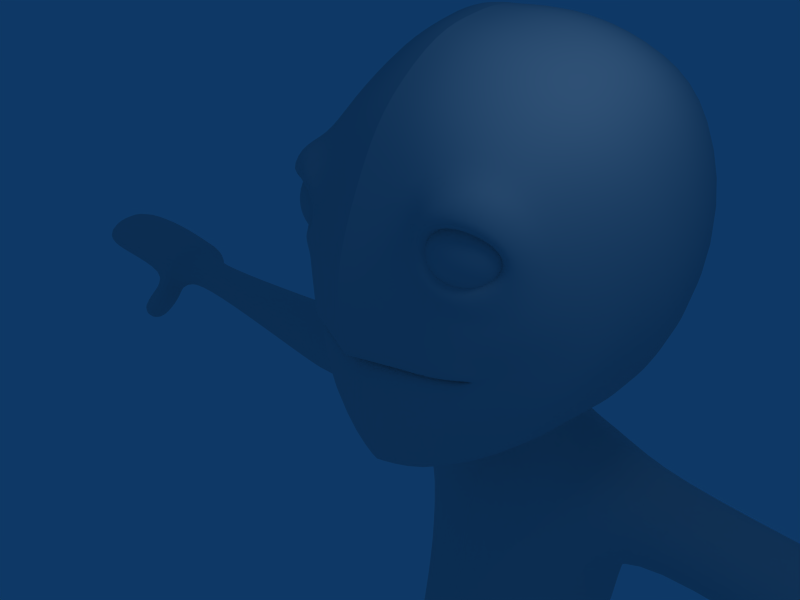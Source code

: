 # Source: Tutorial_body.blend  (saved by Blender 2.41.0; exported with 4.5.12 LTS)
import bpy
from mathutils import Matrix  # noqa: F401  (used for matrix-valued properties, if any)

bpy.ops.wm.read_factory_settings(use_empty=True)
scene = bpy.context.scene
scene.name = 'Scene'

# ---- collections
col_collection_1 = bpy.data.collections.new('Collection 1'); scene.collection.children.link(col_collection_1)
col_collection_7 = bpy.data.collections.new('Collection 7'); scene.collection.children.link(col_collection_7)

# ---- world
world_world = bpy.data.worlds.new('World'); scene.world = world_world
world_world.color = (0.05656, 0.2208, 0.4)
world_world.use_sun_shadow = False
world_world.sun_shadow_jitter_overblur = 0.0
world_world.cycles.sampling_method = 'MANUAL'
world_world.cycles.sample_map_resolution = 256

# ---- cameras
cam_camera = bpy.data.cameras.new('Camera')
cam_camera.passepartout_alpha = 0.2
cam_camera.clip_end = 100.0
cam_camera.lens = 35.0
cam_camera.ortho_scale = 7.314
cam_camera.show_passepartout = False
cam_camera.show_safe_areas = True
cam_camera.dof.focus_distance = 0.0
cam_camera.dof.aperture_fstop = 128.0

# ---- lights
light_spot = bpy.data.lights.new('Spot', 'POINT')
light_spot.transmission_factor = 0.0
light_spot.cutoff_distance = 30.0
light_spot.energy = 100.0
light_spot.shadow_buffer_clip_start = 1.001
light_spot.shadow_soft_size = 1.0
light_spot.shadow_maximum_resolution = 0.006
light_spot.use_absolute_resolution = True
light_spot.cycles.use_multiple_importance_sampling = False

# ---- meshes
me_plane = bpy.data.meshes.new('Plane')
me_plane.from_pydata([(0.8065, -0.3417, 0.3146), (0.9221, -0.3059, 0.2652), (0.0, -0.3241, 0.4234), (1.717, -0.3738, -0.2318), (0.0, -0.3158, 0.6344), (0.9356, -1.442, 0.1694), (0.0, -1.434, 0.3987), (0.7441, 0.8357, 0.3582), (2.174, -0.08024, -0.7511), (0.0, 0.831, 0.7119), (0.0, -1.837, 0.2841), (0.8815, -1.864, 0.07629), (0.7144, 1.593, 0.3146), (2.443, 0.06515, -1.29), (0.0, 1.567, 0.5382), (0.8076, -2.443, -0.145), (0.0, -2.584, 0.07552), (2.794, 0.0846, -1.906), (0.9698, 2.512, -0.08423), (0.0, 2.576, 0.09754), (1.423, -0.401, 0.07426), (1.88, 0.3722, -0.2561), (2.236, 0.5554, -0.6006), (2.231, 1.578, -1.038), (1.304, -0.3335, 0.002711), (1.756, -0.8273, -0.3449), (2.06, -1.051, -0.6864), (2.316, -1.503, -1.218), (0.9769, -2.48, -1.18), (0.0, -2.562, -0.926), (0.6731, 3.188, -0.3618), (0.0, 3.206, -0.2923), (2.347, 1.971, -1.671), (2.967, 0.341, -2.429), (2.312, -1.599, -1.839), (0.608, -2.594, -2.737), (0.0, -2.717, -2.668), (0.5334, 3.929, -1.336), (0.0, 3.963, -1.206), (2.515, 2.362, -2.298), (3.17, 0.4077, -3.343), (2.385, -1.793, -2.884), (1.115, -0.3714, 0.1945), (1.316, 0.6262, 0.1487), (1.259, 0.6278, 0.2441), (1.769, 2.476, -0.6397), (1.668, 2.763, -0.9205), (1.627, 3.333, -1.765), (1.127, 1.586, -0.05245), (1.228, 1.931, -0.281), (1.697, 1.248, -0.4671), (1.792, 1.572, -0.6582), (1.376, 1.227, -0.1362), (1.548, 1.916, -0.5001), (1.306, 1.933, 0.2836), (1.024, 1.56, 0.1827), (1.924, 1.142, -0.382), (2.028, 1.513, -0.331), (1.381, 1.01, 0.145), (1.903, 1.818, 0.1431), (1.139, 2.199, 0.3267), (0.8693, 1.576, 0.2487), (2.043, 0.9549, -0.4424), (2.201, 1.568, -0.6602), (1.362, 0.8985, 0.2766), (1.836, 2.487, -0.1769), (0.9891, -2.278, -3.812), (0.8632, 4.245, -3.092), (0.0, 4.271, -2.644), (2.631, 2.788, -3.778), (2.919, 0.6801, -4.313), (2.385, -1.502, -4.031), (1.927, 3.758, -3.43), (0.6878, -1.899, -5.035), (0.0, -2.026, -5.274), (0.6941, 3.856, -4.137), (0.0, 3.81, -4.541), (2.077, 2.553, -5.517), (2.333, 0.7633, -5.872), (1.826, -1.111, -5.663), (1.514, 3.358, -4.862), (0.0, 2.327, -6.685), (0.0, 0.462, -6.926), (0.0, -1.563, -6.377), (0.0, 3.331, -5.682), (0.9054, -0.9655, -4.188), (0.0, -0.9886, -4.026), (0.824, -0.6139, -4.21), (0.0, -0.6627, -3.9), (1.662, -0.9019, -4.546), (1.569, -0.5762, -4.425), (1.298, -0.9709, -4.456), (1.173, -0.6, -4.318), (0.0, -0.6444, -1.8), (0.9221, -0.6261, -1.958), (0.7448, 0.1993, -1.902), (0.0, 0.07904, -1.684), (1.711, -0.221, -2.455), (1.532, 0.1265, -2.211), (1.327, -0.4332, -2.221), (1.156, 0.1832, -2.013), (0.9291, -1.05, 0.2154), (0.0, -1.055, 0.4106), (0.7804, 0.01613, 0.3373), (1.904, -0.2273, -0.5019), (0.0, 0.07381, 0.6747), (1.603, -0.07844, -0.09752), (1.55, -0.6381, -0.1781), (1.226, 0.004253, 0.1707), (0.0, -0.3241, 0.06768), (0.9221, -0.3059, -0.09055), (0.7945, -0.3082, -0.04004), (0.0, -0.3057, 0.2635), (1.711, -0.221, -0.5876), (1.452, -0.03831, -0.2914), (1.304, -0.3335, -0.353), (1.119, -0.3356, -0.1588), (0.5427, -3.009, -3.182), (0.0, -3.069, -3.13), (0.7828, -2.91, -3.758), (0.6701, -2.808, -4.158), (0.0, -2.826, -4.341), (0.7841, -2.395, -3.272), (0.0, 4.117, -1.925), (0.6983, 4.087, -2.214), (2.573, 2.575, -3.038), (3.045, 0.5439, -3.828), (2.385, -1.648, -3.457), (1.777, 3.546, -2.597), (0.7018, -2.956, -3.436), (0.7304, -3.783, -2.536), (0.0, -3.759, -2.507), (1.834, -3.162, -4.12), (1.322, -3.506, -4.987), (0.0, -3.177, -5.058), (1.488, -3.767, -3.22), (0.7954, -4.895, -2.288), (0.0, -4.794, -2.116), (1.355, -4.827, -2.738), (1.787, -4.598, -5.278), (1.739, -4.702, -2.979), (0.9676, -4.57, -5.644), (0.0, -4.912, -5.671), (1.07, -5.495, -5.596), (0.0, -5.764, -5.711), (2.08, -5.489, -5.126), (1.407, -5.864, -2.721), (1.879, -5.567, -3.175), (0.687, -5.86, -2.132), (0.0, -5.847, -1.972), (0.0, -6.653, -5.603), (0.7848, -6.507, -5.466), (1.78, -6.453, -5.293), (1.743, -6.674, -3.075), (1.352, -6.688, -2.601), (0.0, -6.8, -1.887), (0.7095, -6.728, -1.917), (2.287, -6.007, -4.326), (2.064, -6.682, -4.242), (2.655, -3.607, -4.125), (2.577, -3.773, -4.74), (2.577, -3.863, -3.435), (2.732, -4.537, -5.0), (2.73, -4.612, -3.392), (2.879, -5.104, -4.91), (2.874, -5.257, -3.885), (2.889, -5.255, -4.413), (5.768, -3.817, -4.744), (5.866, -3.626, -4.133), (5.809, -3.977, -3.482), (5.927, -4.586, -5.018), (5.96, -4.702, -3.424), (6.075, -5.177, -4.929), (6.088, -5.447, -3.94), (6.064, -5.367, -4.435), (6.27, -3.578, -4.126), (6.167, -3.779, -4.769), (6.235, -4.026, -3.519), (6.334, -4.587, -5.057), (6.436, -4.68, -3.475), (6.49, -5.208, -4.964), (6.504, -5.491, -3.924), (6.478, -5.407, -4.444), (6.556, -3.806, -4.763), (6.658, -3.607, -4.128), (6.61, -3.979, -3.527), (6.721, -4.604, -5.047), (6.755, -4.724, -3.391), (6.875, -5.218, -4.955), (6.889, -5.498, -3.928), (6.863, -5.415, -4.442), (10.22, -3.996, -4.172), (10.15, -4.128, -4.593), (10.17, -4.189, -3.694), (10.26, -4.657, -4.781), (10.29, -4.737, -3.683), (10.37, -5.064, -4.72), (10.37, -5.25, -4.039), (10.36, -5.195, -4.38), (12.93, -4.273, -4.518), (12.98, -4.17, -4.191), (12.95, -4.321, -3.82), (13.02, -4.684, -4.664), (13.03, -4.746, -3.812), (13.1, -5.0, -4.617), (13.1, -5.143, -4.088), (13.09, -5.101, -4.353), (13.2, -3.847, -4.088), (13.11, -4.054, -4.916), (13.13, -4.127, -3.15), (13.24, -4.686, -5.286), (13.44, -4.76, -3.21), (13.36, -5.172, -5.166), (13.51, -5.17, -3.814), (13.36, -5.328, -4.498), (13.81, -4.006, -4.916), (13.91, -3.593, -4.083), (13.83, -4.093, -3.149), (13.94, -4.653, -5.286), (14.12, -4.776, -3.192), (14.06, -5.139, -5.166), (14.11, -5.103, -3.984), (14.09, -5.116, -4.517), (16.02, -3.609, -4.088), (15.91, -3.856, -5.014), (15.94, -4.027, -3.152), (16.06, -4.654, -5.291), (16.08, -4.742, -3.133), (16.17, -5.141, -5.17), (16.1, -4.992, -3.813), (16.1, -5.125, -4.524), (18.3, -4.075, -4.874), (18.4, -3.895, -4.128), (18.06, -4.402, -3.283), (18.2, -4.689, -5.078), (18.16, -4.792, -3.233), (18.2, -5.11, -4.962), (18.35, -5.27, -4.007), (18.32, -5.128, -4.645), (14.19, -5.467, -3.844), (14.18, -5.104, -2.934), (13.55, -5.702, -3.606), (13.41, -5.269, -2.902), (13.59, -5.665, -2.683), (13.77, -6.063, -3.401), (14.31, -5.365, -2.753), (14.34, -5.716, -3.669), (14.62, -6.21, -3.336), (14.59, -5.902, -2.534), (14.12, -6.514, -3.101), (13.96, -6.165, -2.473), (0.0, -7.868, -5.322), (0.7005, -7.714, -5.32), (1.794, -7.654, -5.201), (1.739, -7.768, -3.097), (1.349, -7.804, -2.43), (0.0, -7.95, -1.555), (0.8653, -7.957, -1.814), (1.995, -7.674, -4.098), (0.0, -9.052, -5.325), (0.2928, -8.895, -5.297), (1.166, -8.904, -5.17), (1.776, -8.968, -3.098), (1.498, -9.197, -2.373), (0.0, -9.424, -1.366), (0.8963, -9.339, -1.604), (2.072, -8.845, -4.076), (1.921, -11.38, -5.036), (2.167, -11.59, -3.155), (1.791, -11.64, -2.44), (0.0, -12.09, -1.666), (0.9571, -11.79, -1.907), (2.327, -11.4, -4.13), (0.0, -12.65, -6.006), (1.155, -12.25, -5.994), (0.0, -12.91, -2.081), (0.518, -12.97, -2.037), (1.417, -12.77, -5.606), (2.06, -12.67, -4.962), (2.216, -12.53, -3.587), (1.853, -12.68, -2.953), (1.372, -12.91, -2.606), (2.279, -12.45, -4.288), (0.0, -13.09, -5.365), (0.5142, -13.11, -5.628), (0.0, -13.46, -2.531), (0.4329, -13.47, -2.291), (0.0, -13.45, -3.981), (0.09961, -13.6, -4.056), (1.545, -13.6, -5.228), (2.106, -13.51, -4.819), (2.246, -13.27, -3.426), (1.939, -13.43, -2.782), (1.264, -13.67, -2.4), (2.325, -13.25, -4.169), (0.5677, -14.18, -2.532), (0.5477, -14.08, -5.224), (0.1011, -14.26, -3.888), (1.981, -16.31, -5.06), (2.52, -16.36, -4.505), (2.57, -16.26, -3.072), (1.912, -16.37, -2.146), (0.7766, -16.52, -2.083), (2.597, -16.18, -3.783), (0.2284, -16.73, -2.875), (0.5503, -16.62, -5.153), (0.1263, -16.53, -4.062), (1.319, -19.58, -4.768), (1.913, -19.51, -4.42), (1.988, -19.45, -3.072), (1.713, -19.37, -2.553), (1.13, -19.09, -2.497), (2.127, -19.41, -3.831), (0.4419, -19.25, -2.593), (0.7312, -19.61, -4.887), (0.4885, -19.55, -3.826), (1.299, -19.89, -4.751), (1.894, -19.98, -4.542), (2.03, -19.98, -3.314), (1.628, -20.1, -2.504), (1.193, -20.02, -2.314), (2.087, -19.87, -3.914), (0.6489, -20.25, -2.421), (0.8714, -20.04, -4.784), (0.5368, -20.08, -3.739), (1.894, -20.39, -4.588), (1.299, -20.3, -4.797), (1.612, -20.72, -2.952), (2.031, -20.4, -3.37), (1.142, -20.97, -2.666), (2.087, -20.26, -3.976), (0.7385, -20.75, -2.771), (0.8536, -20.45, -4.825), (0.4608, -20.42, -3.756), (1.982, -22.56, -4.743), (1.425, -22.46, -5.112), (1.716, -22.74, -3.077), (2.026, -22.64, -3.423), (1.329, -22.73, -2.936), (2.08, -22.57, -3.938), (0.7048, -22.93, -2.994), (0.5866, -22.63, -4.94), (0.2287, -22.59, -3.977), (1.29, -26.89, -4.501), (1.548, -26.9, -4.435), (1.695, -26.92, -4.018), (1.658, -26.94, -3.728), (1.284, -26.25, -2.795), (1.637, -26.91, -4.275), (0.6973, -26.73, -3.686), (0.9913, -26.94, -4.479), (0.8699, -26.94, -4.221), (2.008, -26.72, -2.673), (1.239, -26.24, -1.988), (0.5645, -26.56, -2.781), (1.297, -26.68, -0.2709), (2.052, -27.08, -0.856), (0.6459, -26.93, -0.909), (1.3, -27.09, 0.541), (1.789, -27.24, 0.4041), (0.9094, -27.14, 0.3082), (1.276, -27.75, 0.6165), (1.883, -27.74, 0.4918), (0.8541, -27.75, 0.4286), (2.101, -27.74, -0.9422), (1.226, -27.75, -0.8205), (0.4728, -27.76, -0.9931), (1.226, -27.75, -2.603), (2.101, -27.74, -2.724), (0.4728, -27.76, -2.775), (1.671, -27.71, -3.616), (1.251, -27.73, -3.639), (0.9008, -27.74, -3.76), (1.598, -27.71, -4.018), (1.258, -27.73, -4.032), (0.9496, -27.72, -4.059), (1.59, -27.7, -4.296), (1.251, -27.73, -4.331), (0.9615, -27.71, -4.335), (1.559, -27.7, -4.502), (1.267, -27.72, -4.565), (0.9903, -27.71, -4.534), (1.966, -27.59, 0.4963), (1.264, -27.62, 0.8168), (0.8238, -27.67, 0.4786), (2.101, -27.63, -2.72), (1.77, -27.58, -3.668), (2.466, -27.61, -0.9733), (0.3773, -27.65, -1.039), (0.4728, -27.64, -2.771), (0.9008, -27.62, -3.761), (1.699, -27.57, -4.028), (1.721, -27.59, -4.279), (1.657, -27.58, -4.553), (1.297, -27.56, -4.701), (0.8065, -27.58, -4.087), (0.8624, -27.61, -4.413), (0.9769, -27.56, -4.615), (1.903, -27.41, 0.4728), (1.263, -27.44, 0.7579), (0.8328, -27.47, 0.4467), (2.291, -27.44, -2.754), (1.818, -27.32, -3.678), (2.409, -27.33, -0.9772), (0.3786, -27.44, -1.009), (0.188, -27.37, -2.751), (0.7524, -27.34, -3.774), (1.708, -27.27, -4.036), (1.724, -27.27, -4.311), (1.639, -27.29, -4.58), (1.299, -27.23, -4.682), (0.7897, -27.29, -4.149), (0.8753, -27.26, -4.455), (1.004, -27.24, -4.613), (1.101, -25.73, -4.355), (1.443, -25.74, -4.308), (1.579, -25.77, -3.903), (1.509, -25.8, -3.647), (1.164, -25.78, -3.573), (1.582, -25.78, -4.133), (0.749, -25.59, -3.715), (0.7418, -25.76, -4.414), (0.6414, -25.78, -4.256)], [], [(6, 5, 11, 10), (9, 14, 12, 7), (10, 11, 15, 16), (14, 19, 18, 12), (8, 21, 22, 13), (13, 22, 23, 17), (8, 13, 26, 25), (25, 26, 11, 5), (13, 17, 27, 26), (26, 27, 15, 11), (16, 15, 28, 29), (18, 19, 31, 30), (17, 23, 32, 33), (27, 17, 33, 34), (15, 27, 34, 28), (29, 28, 35, 36), (30, 31, 38, 37), (33, 32, 39, 40), (34, 33, 40, 41), (28, 34, 41, 35), (21, 43, 44, 22), (43, 7, 12, 44), (23, 45, 46, 32), (45, 18, 30, 46), (32, 46, 47, 39), (46, 30, 37, 47), (54, 49, 48, 55), (56, 50, 51, 57), (55, 48, 52, 58), (58, 52, 50, 56), (59, 53, 49, 54), (57, 51, 53, 59), (18, 60, 61, 12), (60, 54, 55, 61), (22, 62, 63, 23), (62, 56, 57, 63), (12, 61, 64, 44), (61, 55, 58, 64), (44, 64, 62, 22), (64, 58, 56, 62), (45, 65, 60, 18), (65, 59, 54, 60), (23, 63, 65, 45), (63, 57, 59, 65), (67, 68, 76, 75), (70, 69, 77, 78), (71, 70, 78, 79), (66, 71, 79, 73), (72, 67, 75, 80), (69, 72, 80, 77), (78, 77, 81, 82), (79, 78, 82, 83), (77, 80, 84, 81), (76, 84, 80, 75), (73, 79, 83, 74), (85, 86, 88, 87), (85, 87, 92, 91), (89, 91, 92, 90), (93, 86, 85, 94), (95, 87, 88, 96), (97, 89, 90, 98), (94, 85, 91, 99), (99, 91, 89, 97), (100, 92, 87, 95), (98, 90, 92, 100), (1, 101, 102, 2), (101, 5, 6, 102), (7, 103, 105, 9), (103, 0, 4, 105), (20, 106, 104, 3), (106, 21, 8, 104), (3, 104, 107, 24), (104, 8, 25, 107), (24, 107, 101, 1), (107, 25, 5, 101), (42, 108, 106, 20), (108, 43, 21, 106), (0, 103, 108, 42), (103, 7, 43, 108), (2, 109, 110, 1), (109, 93, 94, 110), (0, 111, 112, 4), (111, 95, 96, 112), (3, 113, 114, 20), (113, 97, 98, 114), (1, 110, 115, 24), (110, 94, 99, 115), (24, 115, 113, 3), (115, 99, 97, 113), (95, 111, 116, 100), (111, 0, 42, 116), (20, 114, 116, 42), (114, 98, 100, 116), (36, 35, 117, 118), (66, 73, 120, 119), (73, 74, 121, 120), (38, 123, 124, 37), (123, 68, 67, 124), (39, 125, 126, 40), (125, 69, 70, 126), (40, 126, 127, 41), (126, 70, 71, 127), (41, 127, 122, 35), (127, 71, 66, 122), (37, 124, 128, 47), (124, 67, 72, 128), (47, 128, 125, 39), (128, 72, 69, 125), (35, 122, 129, 117), (122, 66, 119, 129), (118, 117, 130, 131), (119, 120, 133, 132), (120, 121, 134, 133), (129, 119, 132, 135), (117, 129, 135, 130), (131, 130, 136, 137), (130, 135, 138, 136), (135, 140, 138), (133, 134, 142, 141), (133, 141, 139), (141, 142, 144, 143), (139, 141, 143, 145), (138, 140, 147, 146), (137, 136, 148, 149), (136, 138, 146, 148), (143, 144, 150, 151), (145, 143, 151, 152), (146, 147, 153, 154), (149, 148, 156, 155), (148, 146, 154, 156), (147, 157, 158, 153), (157, 145, 152, 158), (132, 133, 160, 159), (135, 132, 159, 161), (133, 139, 162, 160), (140, 135, 161, 163), (139, 145, 164, 162), (147, 140, 163, 165), (145, 157, 166, 164), (157, 147, 165, 166), (159, 160, 167, 168), (161, 159, 168, 169), (160, 162, 170, 167), (163, 161, 169, 171), (162, 164, 172, 170), (165, 163, 171, 173), (164, 166, 174, 172), (166, 165, 173, 174), (168, 167, 176, 175), (169, 168, 175, 177), (167, 170, 178, 176), (171, 169, 177, 179), (170, 172, 180, 178), (173, 171, 179, 181), (172, 174, 182, 180), (174, 173, 181, 182), (175, 176, 183, 184), (177, 175, 184, 185), (176, 178, 186, 183), (179, 177, 185, 187), (178, 180, 188, 186), (181, 179, 187, 189), (180, 182, 190, 188), (182, 181, 189, 190), (184, 183, 192, 191), (185, 184, 191, 193), (183, 186, 194, 192), (187, 185, 193, 195), (186, 188, 196, 194), (189, 187, 195, 197), (188, 190, 198, 196), (190, 189, 197, 198), (191, 192, 199, 200), (193, 191, 200, 201), (192, 194, 202, 199), (195, 193, 201, 203), (194, 196, 204, 202), (197, 195, 203, 205), (196, 198, 206, 204), (198, 197, 205, 206), (200, 199, 208, 207), (201, 200, 207, 209), (199, 202, 210, 208), (203, 201, 209, 211), (202, 204, 212, 210), (205, 203, 211, 213), (204, 206, 214, 212), (206, 205, 213, 214), (207, 208, 215, 216), (209, 207, 216, 217), (208, 210, 218, 215), (211, 209, 217, 219), (210, 212, 220, 218), (212, 214, 222, 220), (214, 213, 221, 222), (216, 215, 224, 223), (217, 216, 223, 225), (215, 218, 226, 224), (219, 217, 225, 227), (218, 220, 228, 226), (221, 219, 227, 229), (220, 222, 230, 228), (222, 221, 229, 230), (223, 224, 231, 232), (225, 223, 232, 233), (224, 226, 234, 231), (227, 225, 233, 235), (226, 228, 236, 234), (229, 227, 235, 237), (228, 230, 238, 236), (230, 229, 237, 238), (232, 237, 235, 233), (231, 238, 237, 232), (231, 234, 236, 238), (221, 213, 241, 239), (219, 221, 239, 240), (211, 219, 240, 242), (213, 211, 242, 241), (241, 242, 243, 244), (242, 240, 245, 243), (240, 239, 246, 245), (239, 241, 244, 246), (246, 244, 249, 247), (245, 246, 247, 248), (243, 245, 248, 250), (244, 243, 250, 249), (249, 250, 248, 247), (151, 150, 251, 252), (152, 151, 252, 253), (154, 153, 254, 255), (155, 156, 257, 256), (156, 154, 255, 257), (158, 152, 253, 258), (153, 158, 258, 254), (252, 251, 259, 260), (253, 252, 260, 261), (255, 254, 262, 263), (256, 257, 265, 264), (257, 255, 263, 265), (258, 253, 261, 266), (254, 258, 266, 262), (263, 262, 268, 269), (264, 265, 271, 270), (265, 263, 269, 271), (266, 261, 267, 272), (262, 266, 272, 268), (270, 271, 276, 275), (269, 268, 279, 280), (271, 269, 280, 281), (272, 267, 278, 282), (268, 272, 282, 279), (274, 273, 283, 284), (275, 276, 286, 285), (271, 281, 286, 276), (283, 287, 288, 284), (287, 285, 286, 288), (278, 277, 289, 290), (280, 279, 291, 292), (281, 280, 292, 293), (282, 278, 290, 294), (279, 282, 294, 291), (286, 281, 293, 295), (277, 284, 296, 289), (284, 288, 297, 296), (288, 286, 295, 297), (290, 289, 298, 299), (292, 291, 300, 301), (293, 292, 301, 302), (294, 290, 299, 303), (291, 294, 303, 300), (295, 293, 302, 304), (289, 296, 305, 298), (296, 297, 306, 305), (297, 295, 304, 306), (299, 298, 307, 308), (301, 300, 309, 310), (302, 301, 310, 311), (303, 299, 308, 312), (300, 303, 312, 309), (304, 302, 311, 313), (298, 305, 314, 307), (305, 306, 315, 314), (306, 304, 313, 315), (308, 307, 316, 317), (310, 309, 318, 319), (311, 310, 319, 320), (312, 308, 317, 321), (309, 312, 321, 318), (313, 311, 320, 322), (307, 314, 323, 316), (314, 315, 324, 323), (315, 313, 322, 324), (317, 316, 326, 325), (319, 318, 328, 327), (320, 319, 327, 329), (321, 317, 325, 330), (318, 321, 330, 328), (322, 320, 329, 331), (316, 323, 332, 326), (323, 324, 333, 332), (324, 322, 331, 333), (325, 326, 335, 334), (327, 328, 337, 336), (329, 327, 336, 338), (330, 325, 334, 339), (328, 330, 339, 337), (331, 329, 338, 340), (326, 332, 341, 335), (332, 333, 342, 341), (333, 331, 340, 342), (347, 346, 352, 353), (349, 347, 353, 354), (353, 352, 356, 355), (354, 353, 355, 357), (355, 356, 359, 358), (357, 355, 358, 360), (361, 362, 364, 365), (363, 361, 365, 366), (365, 364, 368, 367), (366, 365, 367, 369), (367, 368, 370, 371), (369, 367, 371, 372), (371, 370, 373, 374), (372, 371, 374, 375), (374, 373, 376, 377), (375, 374, 377, 378), (377, 376, 379, 380), (378, 377, 380, 381), (382, 362, 361, 383), (383, 361, 363, 384), (386, 370, 368, 385), (385, 368, 364, 387), (387, 364, 362, 382), (384, 363, 366, 388), (388, 366, 369, 389), (389, 369, 372, 390), (391, 373, 370, 386), (392, 376, 373, 391), (393, 379, 376, 392), (394, 380, 379, 393), (390, 372, 375, 395), (395, 375, 378, 396), (397, 381, 380, 394), (381, 397, 396, 378), (359, 398, 399, 358), (398, 382, 383, 399), (358, 399, 400, 360), (399, 383, 384, 400), (346, 402, 401, 352), (402, 386, 385, 401), (352, 401, 403, 356), (401, 385, 387, 403), (356, 403, 398, 359), (403, 387, 382, 398), (360, 400, 404, 357), (400, 384, 388, 404), (357, 404, 405, 354), (404, 388, 389, 405), (354, 405, 406, 349), (405, 389, 390, 406), (345, 407, 402, 346), (407, 391, 386, 402), (348, 408, 407, 345), (408, 392, 391, 407), (344, 409, 408, 348), (409, 393, 392, 408), (343, 410, 409, 344), (410, 394, 393, 409), (349, 406, 411, 351), (406, 390, 395, 411), (351, 411, 412, 350), (411, 395, 396, 412), (350, 413, 410, 343), (413, 397, 394, 410), (413, 350, 412), (397, 413, 412, 396), (335, 414, 415, 334), (414, 343, 344, 415), (337, 416, 417, 336), (416, 345, 346, 417), (336, 417, 418, 338), (417, 346, 347, 418), (334, 415, 419, 339), (415, 344, 348, 419), (339, 419, 416, 337), (419, 348, 345, 416), (338, 418, 420, 340), (418, 347, 349, 420), (341, 421, 414, 335), (421, 350, 343, 414), (342, 422, 421, 341), (422, 351, 350, 421), (340, 420, 422, 342), (420, 349, 351, 422), (260, 274, 267, 261), (267, 274, 277, 278), (274, 284, 277), (259, 273, 274, 260)])
me_plane.polygons.foreach_set('use_smooth', [True] * 398)
me_plane.use_remesh_preserve_volume = False
me_plane.use_remesh_preserve_attributes = False
me_plane.use_mirror_vertex_groups = False
me_plane.update()
me_sphere_002 = bpy.data.meshes.new('Sphere.002')
me_sphere_002.from_pydata([(0.5412, -5.392e-08, 1.307), (1.0, -4.127e-08, 1.0), (1.307, -2.233e-08, 0.5412), (1.414, 2.551e-15, -6.182e-08), (1.307, 2.233e-08, -0.5412), (1.0, 4.127e-08, -1.0), (0.5412, 5.392e-08, -1.307), (0.3827, 0.3827, -1.307), (0.7071, 0.7071, -1.0), (0.9239, 0.9239, -0.5412), (1.0, 1.0, -7.794e-08), (0.9239, 0.9239, 0.5412), (0.7071, 0.7071, 1.0), (0.3827, 0.3827, 1.307), (0.0, -5.836e-08, 1.414), (-4.388e-08, 0.5412, 1.307), (-8.429e-08, 1.0, 1.0), (-1.394e-07, 1.307, 0.5412), (-1.018e-07, 1.414, -6.085e-08), (-1.394e-07, 1.307, -0.5412), (-8.429e-08, 1.0, -1.0), (-4.388e-08, 0.5412, -1.307), (-0.3827, 0.3827, -1.307), (-0.7071, 0.7071, -1.0), (-0.9239, 0.9239, -0.5412), (-1.0, 1.0, -7.794e-08), (-0.9239, 0.9239, 0.5412), (-0.7071, 0.7071, 1.0), (-0.3827, 0.3827, 1.307), (-0.5412, -1.4e-07, 1.307), (-1.0, -2.099e-07, 1.0), (-1.307, -2.46e-07, 0.5412), (-1.414, -2.282e-07, -1.192e-07), (-1.307, -2.013e-07, -0.5412), (-1.0, -1.273e-07, -1.0), (-0.5412, -3.211e-08, -1.307), (-1.51e-07, -9.263e-08, -1.414), (-0.3827, -0.3827, -1.307), (-0.7071, -0.7071, -1.0), (-0.9239, -0.9239, -0.5412), (-1.0, -1.0, -1.605e-07), (-0.9239, -0.9239, 0.5412), (-0.7071, -0.7071, 1.0), (-0.3827, -0.3827, 1.307), (1.282e-07, -0.5412, 1.307), (2.529e-07, -1.0, 1.0), (3.079e-07, -1.307, 0.5412), (3.546e-07, -1.414, -1.776e-07), (3.079e-07, -1.307, -0.5412), (2.529e-07, -1.0, -1.0), (1.282e-07, -0.5412, -1.307), (0.3827, -0.3827, -1.307), (0.7071, -0.7071, -1.0), (0.9239, -0.9239, -0.5412), (1.0, -1.0, -1.605e-07), (0.9239, -0.9239, 0.5412), (0.7071, -0.7071, 1.0), (0.3827, -0.3827, 1.307)], [], [(36, 7, 6), (6, 7, 8, 5), (5, 8, 9, 4), (4, 9, 10, 3), (3, 10, 11, 2), (2, 11, 12, 1), (13, 0, 1, 12), (0, 13, 14), (13, 15, 14), (12, 16, 15, 13), (11, 17, 16, 12), (10, 18, 17, 11), (9, 19, 18, 10), (8, 20, 19, 9), (7, 21, 20, 8), (36, 21, 7), (36, 22, 21), (21, 22, 23, 20), (20, 23, 24, 19), (19, 24, 25, 18), (18, 25, 26, 17), (17, 26, 27, 16), (16, 27, 28, 15), (15, 28, 14), (28, 29, 14), (27, 30, 29, 28), (26, 31, 30, 27), (25, 32, 31, 26), (24, 33, 32, 25), (23, 34, 33, 24), (22, 35, 34, 23), (36, 35, 22), (36, 37, 35), (35, 37, 38, 34), (34, 38, 39, 33), (33, 39, 40, 32), (32, 40, 41, 31), (31, 41, 42, 30), (30, 42, 43, 29), (29, 43, 14), (43, 44, 14), (42, 45, 44, 43), (41, 46, 45, 42), (40, 47, 46, 41), (39, 48, 47, 40), (38, 49, 48, 39), (37, 50, 49, 38), (36, 50, 37), (36, 51, 50), (50, 51, 52, 49), (49, 52, 53, 48), (48, 53, 54, 47), (47, 54, 55, 46), (46, 55, 56, 45), (45, 56, 57, 44), (44, 57, 14), (57, 0, 14), (0, 57, 56, 1), (55, 2, 1, 56), (54, 3, 2, 55), (53, 4, 3, 54), (52, 5, 4, 53), (51, 6, 5, 52), (36, 6, 51)])
me_sphere_002.polygons.foreach_set('use_smooth', [True] * 64)
me_sphere_002.use_remesh_preserve_volume = False
me_sphere_002.use_remesh_preserve_attributes = False
me_sphere_002.use_mirror_vertex_groups = False
me_sphere_002.update()
me_sphere = bpy.data.meshes.new('Sphere')
me_sphere.from_pydata([(0.5412, -5.392e-08, 1.307), (1.0, -4.127e-08, 1.0), (1.307, -2.233e-08, 0.5412), (1.414, 2.551e-15, -6.182e-08), (1.307, 2.233e-08, -0.5412), (1.0, 4.127e-08, -1.0), (0.5412, 5.392e-08, -1.307), (0.3827, 0.3827, -1.307), (0.7071, 0.7071, -1.0), (0.9239, 0.9239, -0.5412), (1.0, 1.0, -7.794e-08), (0.9239, 0.9239, 0.5412), (0.7071, 0.7071, 1.0), (0.3827, 0.3827, 1.307), (0.0, -5.836e-08, 1.414), (-4.388e-08, 0.5412, 1.307), (-8.429e-08, 1.0, 1.0), (-1.394e-07, 1.307, 0.5412), (-1.018e-07, 1.414, -6.085e-08), (-1.394e-07, 1.307, -0.5412), (-8.429e-08, 1.0, -1.0), (-4.388e-08, 0.5412, -1.307), (-0.3827, 0.3827, -1.307), (-0.7071, 0.7071, -1.0), (-0.9239, 0.9239, -0.5412), (-1.0, 1.0, -7.794e-08), (-0.9239, 0.9239, 0.5412), (-0.7071, 0.7071, 1.0), (-0.3827, 0.3827, 1.307), (-0.5412, -1.4e-07, 1.307), (-1.0, -2.099e-07, 1.0), (-1.307, -2.46e-07, 0.5412), (-1.414, -2.282e-07, -1.192e-07), (-1.307, -2.013e-07, -0.5412), (-1.0, -1.273e-07, -1.0), (-0.5412, -3.211e-08, -1.307), (-1.51e-07, -9.263e-08, -1.414), (-0.3827, -0.3827, -1.307), (-0.7071, -0.7071, -1.0), (-0.9239, -0.9239, -0.5412), (-1.0, -1.0, -1.605e-07), (-0.9239, -0.9239, 0.5412), (-0.7071, -0.7071, 1.0), (-0.3827, -0.3827, 1.307), (1.282e-07, -0.5412, 1.307), (2.529e-07, -1.0, 1.0), (3.079e-07, -1.307, 0.5412), (3.546e-07, -1.414, -1.776e-07), (3.079e-07, -1.307, -0.5412), (2.529e-07, -1.0, -1.0), (1.282e-07, -0.5412, -1.307), (0.3827, -0.3827, -1.307), (0.7071, -0.7071, -1.0), (0.9239, -0.9239, -0.5412), (1.0, -1.0, -1.605e-07), (0.9239, -0.9239, 0.5412), (0.7071, -0.7071, 1.0), (0.3827, -0.3827, 1.307)], [], [(36, 7, 6), (6, 7, 8, 5), (5, 8, 9, 4), (4, 9, 10, 3), (3, 10, 11, 2), (2, 11, 12, 1), (13, 0, 1, 12), (0, 13, 14), (13, 15, 14), (12, 16, 15, 13), (11, 17, 16, 12), (10, 18, 17, 11), (9, 19, 18, 10), (8, 20, 19, 9), (7, 21, 20, 8), (36, 21, 7), (36, 22, 21), (21, 22, 23, 20), (20, 23, 24, 19), (19, 24, 25, 18), (18, 25, 26, 17), (17, 26, 27, 16), (16, 27, 28, 15), (15, 28, 14), (28, 29, 14), (27, 30, 29, 28), (26, 31, 30, 27), (25, 32, 31, 26), (24, 33, 32, 25), (23, 34, 33, 24), (22, 35, 34, 23), (36, 35, 22), (36, 37, 35), (35, 37, 38, 34), (34, 38, 39, 33), (33, 39, 40, 32), (32, 40, 41, 31), (31, 41, 42, 30), (30, 42, 43, 29), (29, 43, 14), (43, 44, 14), (42, 45, 44, 43), (41, 46, 45, 42), (40, 47, 46, 41), (39, 48, 47, 40), (38, 49, 48, 39), (37, 50, 49, 38), (36, 50, 37), (36, 51, 50), (50, 51, 52, 49), (49, 52, 53, 48), (48, 53, 54, 47), (47, 54, 55, 46), (46, 55, 56, 45), (45, 56, 57, 44), (44, 57, 14), (57, 0, 14), (0, 57, 56, 1), (55, 2, 1, 56), (54, 3, 2, 55), (53, 4, 3, 54), (52, 5, 4, 53), (51, 6, 5, 52), (36, 6, 51)])
me_sphere.polygons.foreach_set('use_smooth', [True] * 64)
me_sphere.use_remesh_preserve_volume = False
me_sphere.use_remesh_preserve_attributes = False
me_sphere.use_mirror_vertex_groups = False
me_sphere.update()

# ---- objects
ob_plane = bpy.data.objects.new('Plane', me_plane)
ob_lamp = bpy.data.objects.new('Lamp', light_spot)
ob_camera = bpy.data.objects.new('Camera', cam_camera)
ob_sphere_001 = bpy.data.objects.new('Sphere.001', me_sphere_002)
ob_sphere = bpy.data.objects.new('Sphere', me_sphere)

# ---- transforms, parenting, visibility, modifiers, constraints
ob_plane.location = (0.0, 0.0, 0.0)
ob_plane.rotation_euler = (1.571, -0.0, -0.0)
ob_plane.lock_rotations_4d = False
ob_plane.empty_display_type = 'ARROWS'
ob_plane.color = (0.0, 0.0, 0.0, 1.0)
ob_plane.lineart.crease_threshold = 0.0
_vg = ob_plane.vertex_groups.new(name='Lip_Upper')
_m = ob_plane.modifiers.new('Mirror', 'MIRROR')
_m.use_clip = True
_m.use_mirror_vertex_groups = False
_m.merge_threshold = 0.0
_m = ob_plane.modifiers.new('Subsurf', 'SUBSURF')
_m.uv_smooth = 'NONE'
_m.quality = 2
_m.levels = 2
_m.show_only_control_edges = False
ob_lamp.location = (4.076, 1.005, 5.904)
ob_lamp.rotation_euler = (0.6503, 0.05522, 1.866)
ob_lamp.lock_rotations_4d = False
ob_lamp.empty_display_type = 'ARROWS'
ob_lamp.color = (0.0, 0.0, 0.0, 0.0)
ob_lamp.lineart.crease_threshold = 0.0
ob_camera.location = (7.481, -6.508, 5.344)
ob_camera.rotation_euler = (1.109, 0.01082, 0.8149)
ob_camera.lock_rotations_4d = False
ob_camera.empty_display_type = 'ARROWS'
ob_camera.color = (0.0, 0.0, 0.0, 0.0)
ob_camera.display_type = 'WIRE'
ob_camera.lineart.crease_threshold = 0.0
ob_sphere_001.location = (-1.247, 0.6148, 1.503)
ob_sphere_001.rotation_euler = (1.571, -0.0, -0.0)
ob_sphere_001.scale = (-0.5607, 0.5607, 0.5607)
ob_sphere_001.lock_rotations_4d = False
ob_sphere_001.empty_display_type = 'ARROWS'
ob_sphere_001.color = (0.0, 0.0, 0.0, 1.0)
ob_sphere_001.lineart.crease_threshold = 0.0
_m = ob_sphere_001.modifiers.new('Subsurf', 'SUBSURF')
_m.uv_smooth = 'NONE'
_m.quality = 2
_m.show_only_control_edges = False
ob_sphere.location = (1.247, 0.6148, 1.503)
ob_sphere.rotation_euler = (1.571, -0.0, -0.0)
ob_sphere.scale = (0.5607, 0.5607, 0.5607)
ob_sphere.lock_rotations_4d = False
ob_sphere.empty_display_type = 'ARROWS'
ob_sphere.color = (0.0, 0.0, 0.0, 1.0)
ob_sphere.lineart.crease_threshold = 0.0
_m = ob_sphere.modifiers.new('Subsurf', 'SUBSURF')
_m.uv_smooth = 'NONE'
_m.quality = 2
_m.show_only_control_edges = False

# ---- collection membership
col_collection_1.objects.link(ob_plane)
col_collection_1.objects.link(ob_lamp)
col_collection_1.objects.link(ob_camera)
col_collection_7.objects.link(ob_sphere_001)
col_collection_7.objects.link(ob_sphere)

# ---- scene / render settings (as saved in the file)
scene.camera = ob_camera
scene.frame_start = 1; scene.frame_end = 250; scene.frame_set(11)
scene.render.engine = 'BLENDER_EEVEE_NEXT'
scene.render.image_settings.file_format = 'JPEG'
scene.render.image_settings.color_mode = 'RGB'
scene.render.image_settings.compression = 90
scene.render.resolution_x = 800
scene.render.resolution_y = 600
scene.render.pixel_aspect_x = 100.0
scene.render.pixel_aspect_y = 100.0
scene.render.fps = 25
scene.render.dither_intensity = 0.0
scene.render.use_compositing = False
scene.render.use_sequencer = False
scene.render.bake_bias = 0.0
scene.render.use_stamp_time = False
scene.render.use_stamp_date = False
scene.render.use_stamp_frame = False
scene.render.use_stamp_camera = False
scene.render.use_stamp_scene = False
scene.render.use_stamp_filename = False
scene.render.use_stamp_render_time = False
scene.render.stamp_font_size = 0
scene.cycles.use_denoising = False
scene.cycles.samples = 10
scene.cycles.sampling_pattern = 'TABULATED_SOBOL'
scene.cycles.light_sampling_threshold = 0.0
scene.cycles.use_adaptive_sampling = False
scene.cycles.use_light_tree = False
scene.cycles.blur_glossy = 0.0
scene.cycles.volume_bounces = 1
scene.cycles.pixel_filter_type = 'GAUSSIAN'
scene.cycles.sample_clamp_indirect = 0.0
scene.view_settings.view_transform = 'Raw'
bpy.context.view_layer.update()
